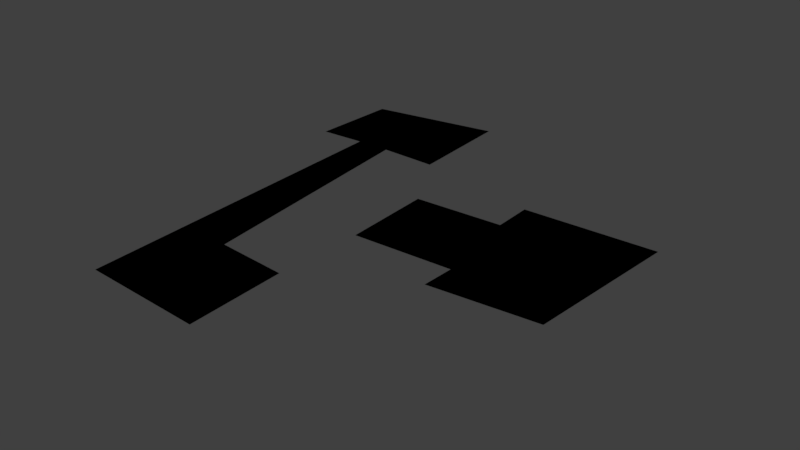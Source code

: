 # Source: to.blend  (saved by Blender 2.79.0; exported with 4.5.12 LTS)
import bpy
from mathutils import Matrix  # noqa: F401  (used for matrix-valued properties, if any)

bpy.ops.wm.read_factory_settings(use_empty=True)
scene = bpy.context.scene
scene.name = 'Scene'

# ---- collections
col_collection_1 = bpy.data.collections.new('Collection 1'); scene.collection.children.link(col_collection_1)

# ---- materials (node trees are filled in below, after node groups)
mat_svgmat_007 = bpy.data.materials.new('SVGMat.007')
mat_svgmat_007.alpha_threshold = 0.0
mat_svgmat_007.use_transparent_shadow = False
mat_svgmat_007.diffuse_color = (0.0, 0.0, 0.0, 1.0)
mat_svgmat_007.roughness = 0.5

# ---- material node trees

# ---- world
world_world = bpy.data.worlds.new('World'); scene.world = world_world
world_world.color = (0.05088, 0.05088, 0.05088)
world_world.use_sun_shadow = False
world_world.sun_shadow_jitter_overblur = 0.0
world_world.cycles.sampling_method = 'MANUAL'

# ---- meshes
me_cupath2055 = bpy.data.meshes.new('CUpath2055')
me_cupath2055.from_pydata([(-0.4693, 0.508, 0.0), (-0.4774, 0.2683, 0.0), (-0.3535, 0.2764, 0.0), (-0.3185, -0.6474, 0.0), (0.01826, -0.6636, 0.0), (0.007483, -0.397, 0.0), (-0.1865, -0.3835, 0.0), (-0.2592, 0.279, 0.0), (-0.103, 0.2764, 0.0), (-0.1191, 0.5699, 0.0), (0.004789, 0.09322, 0.0), (0.01556, -0.1546, 0.0), (0.2876, -0.1411, 0.0), (0.2849, -0.23, 0.0), (0.5732, -0.203, 0.0), (0.6028, 0.2279, 0.0), (0.2445, 0.2144, 0.0), (0.2472, 0.1067, 0.0)], [], [(0, 8, 9), (1, 2, 0), (2, 7, 0), (7, 8, 0), (2, 6, 7), (3, 6, 2), (16, 14, 15), (17, 14, 16), (10, 14, 17), (11, 12, 10), (12, 14, 10), (13, 14, 12), (3, 5, 6), (3, 4, 5)])
me_cupath2055.polygons.foreach_set('use_smooth', [True] * 14)
me_cupath2055.materials.append(mat_svgmat_007)
me_cupath2055.use_remesh_preserve_volume = False
me_cupath2055.use_remesh_preserve_attributes = False
me_cupath2055.use_mirror_vertex_groups = False
me_cupath2055.update()
me_cupath2055.normals_split_custom_set([tuple(v) for v in zip(*[iter([-0.7679, 0.6405, 0.009635, 0.6489, -0.7607, -0.01668, 0.6074, 0.7921, -0.05922, -0.6373, -0.7703, -0.02344, -0.6306, -0.7761, -0.002301, -0.7679, 0.6405, 0.009635, -0.6306, -0.7761, -0.002301, 0.6376, -0.761, -0.1198, -0.7679, 0.6405, 0.009635, 0.6376, -0.761, -0.1198, 0.6489, -0.7607, -0.01668, -0.7679, 0.6405, 0.009635, -0.6306, -0.7761, -0.002301, 0.377, 0.754, -0.5379, 0.6376, -0.761, -0.1198, -0.4414, -0.8973, -4.371e-08, 0.377, 0.754, -0.5379, -0.6306, -0.7761, -0.002301, -0.7491, 0.6446, -0.1527, 0.7445, -0.6672, 0.02382, 0.7301, 0.6805, -0.06281, -0.715, 0.6722, -0.1921, 0.7445, -0.6672, 0.02382, -0.7491, 0.6446, -0.1527, -0.6811, 0.7319, 0.022, 0.7445, -0.6672, 0.02382, -0.715, 0.6722, -0.1921, -0.5838, -0.8109, -0.04054, -0.6533, -0.746, -0.1288, -0.6811, 0.7319, 0.022, -0.6533, -0.746, -0.1288, 0.7445, -0.6672, 0.02382, -0.6811, 0.7319, 0.022, -0.6262, -0.7678, -0.1356, 0.7445, -0.6672, 0.02382, -0.6533, -0.746, -0.1288, -0.4414, -0.8973, -4.371e-08, 0.6193, 0.6256, -0.4744, 0.377, 0.754, -0.5379, -0.4414, -0.8973, -4.371e-08, 0.5925, -0.8021, -0.075, 0.6193, 0.6256, -0.4744])] * 3)])

# ---- objects
ob_curve = bpy.data.objects.new('Curve', me_cupath2055)

# ---- transforms, parenting, visibility, modifiers, constraints
ob_curve.location = (0.0, 0.0, 0.0)
ob_curve.lineart.crease_threshold = 0.0

# ---- collection membership
col_collection_1.objects.link(ob_curve)

# ---- scene / render settings (as saved in the file)
scene.frame_start = 1; scene.frame_end = 250; scene.frame_set(1)
scene.render.engine = 'BLENDER_EEVEE_NEXT'
scene.render.resolution_percentage = 50
scene.render.dither_intensity = 0.0
scene.cycles.use_denoising = False
scene.cycles.samples = 128
scene.cycles.sampling_pattern = 'TABULATED_SOBOL'
scene.cycles.use_adaptive_sampling = False
scene.cycles.use_light_tree = False
scene.cycles.blur_glossy = 0.0
scene.cycles.sample_clamp_indirect = 0.0
scene.view_settings.view_transform = 'Standard'
bpy.context.view_layer.update()

# ---- added for rendering (the .blend has no active camera and no usable light): camera, sun
cam_auto = bpy.data.cameras.new('AutoCamera')
cam_auto.lens = 50.0
cam_auto.sensor_width = 36.0
cam_auto.clip_end = 1000.0
ob_auto_camera = bpy.data.objects.new('AutoCamera', cam_auto)
scene.collection.objects.link(ob_auto_camera)
ob_auto_camera.location = (1.57973, -1.86726, 1.21362)
ob_auto_camera.rotation_euler = (1.09748, -7.21219e-08, 0.694738)
scene.camera = ob_auto_camera
light_auto_sun = bpy.data.lights.new('AutoSun', 'SUN')
light_auto_sun.energy = 3.0
light_auto_sun.angle = 0.0523599
ob_auto_sun = bpy.data.objects.new('AutoSun', light_auto_sun)
scene.collection.objects.link(ob_auto_sun)
ob_auto_sun.rotation_euler = (0.872665, 0.174533, 0.523599)
bpy.context.view_layer.update()
